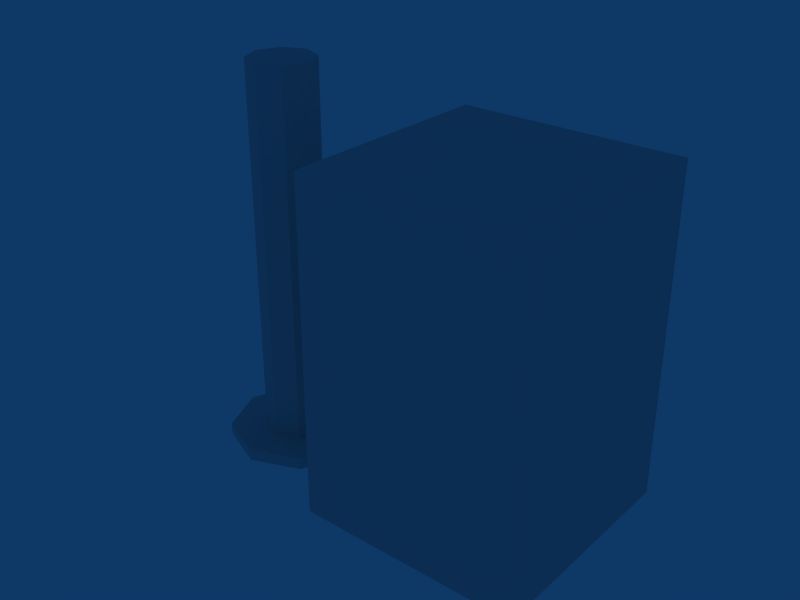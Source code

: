 # Source: CollisionShapes.blend  (saved by Blender 2.49.2; exported with 4.5.12 LTS)
import bpy
from mathutils import Matrix  # noqa: F401  (used for matrix-valued properties, if any)

bpy.ops.wm.read_factory_settings(use_empty=True)
scene = bpy.context.scene
scene.name = 'Scene'

# ---- collections
col_collection_1 = bpy.data.collections.new('Collection 1'); scene.collection.children.link(col_collection_1)

# ---- materials (node trees are filled in below, after node groups)
mat_dummy = bpy.data.materials.new('Dummy')
mat_dummy.alpha_threshold = 0.0
mat_dummy.roughness = 0.5
mat_dummy.line_color = (0.0, 0.0, 0.0, 1.0)

# ---- material node trees

# ---- world
world_world = bpy.data.worlds.new('World'); scene.world = world_world
world_world.color = (0.05656, 0.2208, 0.4)
world_world.use_sun_shadow = False
world_world.sun_shadow_jitter_overblur = 0.0
world_world.cycles.sampling_method = 'MANUAL'
world_world.cycles.sample_map_resolution = 256

# ---- meshes
me_collision_turret = bpy.data.meshes.new('Collision_Turret')
me_collision_turret.from_pydata([(-1.925e-08, 6.365e-08, 1.199), (0.1417, 2.632e-07, -0.4478), (0.1002, -0.1002, -0.4478), (6.522e-08, -0.1417, -0.4478), (-0.1002, -0.1002, -0.4478), (-0.1417, 6.365e-08, -0.4478), (-0.1002, 0.1002, -0.4478), (6.522e-08, 0.1417, -0.4478), (0.1002, 0.1002, -0.4478), (0.1417, 1.377e-08, 1.199), (0.1002, -0.1002, 1.199), (-1.925e-08, -0.1417, 1.199), (-0.1002, -0.1002, 1.199), (-0.1417, 6.365e-08, 1.199), (-0.1002, 0.1002, 1.199), (-2.769e-08, 0.1417, 1.199), (0.1002, 0.1002, 1.199), (0.2116, 0.2116, -0.4478), (1.302e-07, 0.2993, -0.4478), (-0.2116, 0.2116, -0.4478), (-0.2993, 1.999e-08, -0.4478), (-0.2116, -0.2116, -0.4478), (1.302e-07, -0.2993, -0.4478), (0.2116, -0.2116, -0.4478), (0.2993, 4.414e-07, -0.4478), (-1.153e-07, 7.407e-09, -0.5006), (0.2993, 4.288e-07, -0.5006), (0.2116, -0.2116, -0.5006), (9.876e-08, -0.2993, -0.5006), (-0.2116, -0.2116, -0.5006), (-0.2993, 7.407e-09, -0.5006), (-0.2116, 0.2116, -0.5006), (9.876e-08, 0.2993, -0.5006), (0.2116, 0.2116, -0.5006)], [], [(9, 1, 8, 16), (10, 2, 1, 9), (11, 3, 2, 10), (12, 4, 3, 11), (13, 5, 4, 12), (14, 6, 5, 13), (15, 7, 6, 14), (16, 8, 7, 15), (0, 9, 16), (0, 10, 9), (0, 11, 10), (0, 12, 11), (0, 13, 12), (0, 14, 13), (0, 15, 14), (0, 16, 15), (7, 8, 17, 18), (6, 7, 18, 19), (5, 6, 19, 20), (4, 5, 20, 21), (3, 4, 21, 22), (2, 3, 22, 23), (1, 2, 23, 24), (8, 1, 24, 17), (17, 24, 26, 33), (24, 23, 27, 26), (23, 22, 28, 27), (22, 21, 29, 28), (21, 20, 30, 29), (20, 19, 31, 30), (19, 18, 32, 31), (18, 17, 33, 32), (25, 33, 26), (25, 26, 27), (25, 27, 28), (25, 28, 29), (25, 29, 30), (25, 30, 31), (25, 31, 32), (25, 32, 33)])
_uv = me_collision_turret.uv_layers.new(name='UVTex')
_uv.uv.foreach_set('vector', [0.0, 0.0, 0.0, 1.0, 1.0, 1.0, 1.0, 0.0, 0.0, 0.0, 0.0, 1.0, 1.0, 1.0, 1.0, 0.0, 0.0, 0.0, 0.0, 1.0, 1.0, 1.0, 1.0, 0.0, 0.0, 0.0, 0.0, 1.0, 1.0, 1.0, 1.0, 0.0, 0.0, 0.0, 0.0, 1.0, 1.0, 1.0, 1.0, 0.0, 0.0, 0.0, 0.0, 1.0, 1.0, 1.0, 1.0, 0.0, 0.0, 0.0, 0.0, 1.0, 1.0, 1.0, 1.0, 0.0, 0.0, 0.0, 0.0, 1.0, 1.0, 1.0, 1.0, 0.0, 0.0, 0.0, 1.0, 0.0, 1.0, 1.0, 0.0, 0.0, 1.0, 0.0, 1.0, 1.0, 0.0, 0.0, 1.0, 0.0, 1.0, 1.0, 0.0, 0.0, 1.0, 0.0, 1.0, 1.0, 0.0, 0.0, 1.0, 0.0, 1.0, 1.0, 0.0, 0.0, 1.0, 0.0, 1.0, 1.0, 0.0, 0.0, 1.0, 0.0, 1.0, 1.0, 0.0, 0.0, 1.0, 0.0, 1.0, 1.0, 0.0, 0.0, 1.0, 1.0, 1.0, 0.0, 0.0, 1.0, 0.0, 0.0, 1.0, 1.0, 1.0, 0.0, 0.0, 1.0, 0.0, 0.0, 1.0, 1.0, 1.0, 0.0, 0.0, 1.0, 0.0, 0.0, 1.0, 1.0, 1.0, 0.0, 0.0, 1.0, 0.0, 0.0, 1.0, 1.0, 1.0, 0.0, 0.0, 1.0, 0.0, 0.0, 1.0, 1.0, 1.0, 0.0, 0.0, 1.0, 0.0, 0.0, 1.0, 1.0, 1.0, 0.0, 0.0, 1.0, 0.0, 0.0, 1.0, 1.0, 1.0, 0.0, 0.0, 1.0, 0.0, 0.0, 1.0, 1.0, 1.0, 0.0, 0.0, 1.0, 0.0, 0.0, 1.0, 1.0, 1.0, 0.0, 0.0, 1.0, 0.0, 0.0, 1.0, 1.0, 1.0, 0.0, 0.0, 1.0, 0.0, 0.0, 1.0, 1.0, 1.0, 0.0, 0.0, 1.0, 0.0, 0.0, 1.0, 1.0, 1.0, 0.0, 0.0, 1.0, 0.0, 0.0, 1.0, 1.0, 1.0, 0.0, 0.0, 1.0, 0.0, 0.0, 1.0, 1.0, 1.0, 0.0, 0.0, 1.0, 0.0, 0.0, 1.0, 1.0, 1.0, 0.0, 0.0, 1.0, 0.0, 0.0, 1.0, 1.0, 1.0, 0.0, 0.0, 0.0, 1.0, 1.0, 1.0, 0.0, 0.0, 0.0, 1.0, 1.0, 1.0, 0.0, 0.0, 0.0, 1.0, 1.0, 1.0, 0.0, 0.0, 0.0, 1.0, 1.0, 1.0, 0.0, 0.0, 0.0, 1.0, 1.0, 1.0, 0.0, 0.0, 0.0, 1.0, 1.0, 1.0, 0.0, 0.0, 0.0, 1.0, 1.0, 1.0, 0.0])
me_collision_turret.materials.append(mat_dummy)
me_collision_turret.use_remesh_preserve_volume = False
me_collision_turret.use_remesh_preserve_attributes = False
me_collision_turret.use_mirror_vertex_groups = False
me_collision_turret.update()
me_collision_crate = bpy.data.meshes.new('Collision_Crate')
me_collision_crate.from_pydata([(0.475, 0.475, 0.75), (0.475, -0.475, 0.75), (-0.475, -0.475, 0.75), (-0.475, 0.475, 0.75), (0.388, 0.388, -0.75), (0.388, -0.388, -0.75), (-0.388, -0.388, -0.75), (-0.388, 0.388, -0.75), (0.475, -0.475, -0.66), (0.475, 0.475, -0.66), (-0.475, -0.475, -0.66), (-0.475, 0.475, -0.66)], [], [(6, 7, 4, 5), (0, 3, 2, 1), (0, 1, 8, 9), (10, 8, 1, 2), (11, 10, 2, 3), (3, 0, 9, 11), (8, 5, 4, 9), (10, 6, 5, 8), (7, 11, 9, 4), (11, 7, 6, 10)])
_uv = me_collision_crate.uv_layers.new(name='UVTex')
_uv.uv.foreach_set('vector', [0.4748, 0.3248, 0.4748, 0.1006, 0.6997, 0.1006, 0.6997, 0.3248, 0.3998, 0.3996, 0.0009943, 0.3996, 0.0009943, 0.0009866, 0.3998, 0.0009866, 0.3998, 0.999, 0.0009943, 0.999, 0.0009943, 0.5494, 0.3998, 0.5494, 0.3998, 0.5494, 0.7996, 0.5494, 0.7996, 0.999, 0.3998, 0.999, 0.0009943, 0.5494, 0.3998, 0.5494, 0.3998, 0.999, 0.0009943, 0.999, 0.7996, 0.999, 0.3998, 0.999, 0.3998, 0.5494, 0.7996, 0.5494, 0.0009943, 0.5494, 0.6997, 0.3248, 0.6997, 0.1006, 0.3998, 0.5494, 0.3998, 0.5494, 0.4748, 0.3248, 0.6997, 0.3248, 0.7996, 0.5494, 0.4748, 0.1006, 0.7996, 0.5494, 0.3998, 0.5494, 0.6997, 0.1006, 0.0009943, 0.5494, 0.4748, 0.1006, 0.4748, 0.3248, 0.3998, 0.5494])
me_collision_crate.materials.append(mat_dummy)
me_collision_crate.use_remesh_preserve_volume = False
me_collision_crate.use_remesh_preserve_attributes = False
me_collision_crate.use_mirror_vertex_groups = False
me_collision_crate.update()

# ---- objects
ob_collision_turret = bpy.data.objects.new('Collision_Turret', me_collision_turret)
ob_collision_crate = bpy.data.objects.new('Collision_Crate', me_collision_crate)

# ---- transforms, parenting, visibility, modifiers, constraints
ob_collision_turret.location = (-1.5, 0.5, 0.5)
ob_collision_turret.lock_rotations_4d = False
ob_collision_turret.empty_display_type = 'ARROWS'
ob_collision_turret.lineart.crease_threshold = 0.0
ob_collision_crate.location = (-0.5, 0.5, 0.75)
ob_collision_crate.lock_rotations_4d = False
ob_collision_crate.empty_display_type = 'ARROWS'
ob_collision_crate.lineart.crease_threshold = 0.0

# ---- collection membership
col_collection_1.objects.link(ob_collision_turret)
col_collection_1.objects.link(ob_collision_crate)

# ---- scene / render settings (as saved in the file)
scene.frame_start = 1; scene.frame_end = 250; scene.frame_set(1)
scene.render.engine = 'BLENDER_EEVEE_NEXT'
scene.render.image_settings.file_format = 'JPEG'
scene.render.image_settings.color_mode = 'RGB'
scene.render.image_settings.compression = 90
scene.render.resolution_x = 800
scene.render.resolution_y = 600
scene.render.pixel_aspect_x = 100.0
scene.render.pixel_aspect_y = 100.0
scene.render.fps = 25
scene.render.dither_intensity = 0.0
scene.render.use_compositing = False
scene.render.use_sequencer = False
scene.render.bake_margin = 2
scene.render.bake_bias = 0.0
scene.render.use_stamp_time = False
scene.render.use_stamp_date = False
scene.render.use_stamp_frame = False
scene.render.use_stamp_camera = False
scene.render.use_stamp_scene = False
scene.render.use_stamp_filename = False
scene.render.use_stamp_render_time = False
scene.render.stamp_font_size = 0
scene.cycles.use_denoising = False
scene.cycles.samples = 10
scene.cycles.sampling_pattern = 'TABULATED_SOBOL'
scene.cycles.light_sampling_threshold = 0.0
scene.cycles.use_adaptive_sampling = False
scene.cycles.use_light_tree = False
scene.cycles.blur_glossy = 0.0
scene.cycles.volume_bounces = 1
scene.cycles.pixel_filter_type = 'GAUSSIAN'
scene.cycles.sample_clamp_indirect = 0.0
scene.view_settings.view_transform = 'Raw'
bpy.context.view_layer.update()

# ---- added for rendering (the .blend has no active camera): camera
cam_auto = bpy.data.cameras.new('AutoCamera')
cam_auto.lens = 50.0
cam_auto.sensor_width = 36.0
cam_auto.clip_end = 1000.0
ob_auto_camera = bpy.data.objects.new('AutoCamera', cam_auto)
scene.collection.objects.link(ob_auto_camera)
ob_auto_camera.location = (1.52533, -2.42497, 2.79933)
ob_auto_camera.rotation_euler = (1.09748, -7.21219e-08, 0.694738)
scene.camera = ob_auto_camera
bpy.context.view_layer.update()
